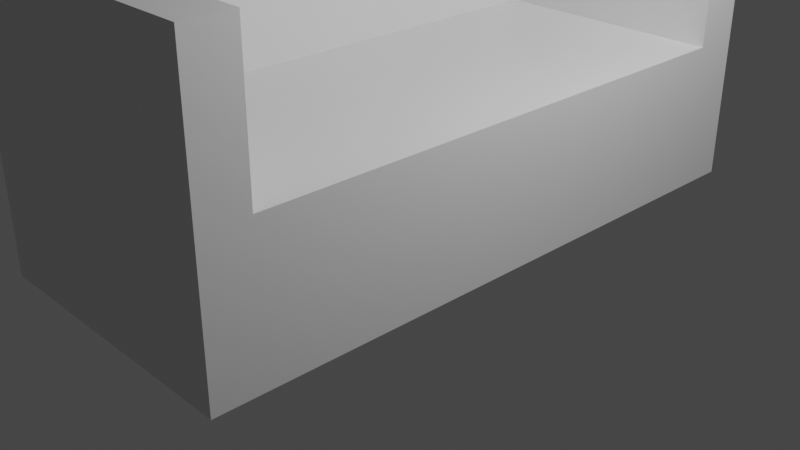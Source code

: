 # Source: Couch.blend  (saved by Blender 2.81.16; exported with 4.5.12 LTS)
import bpy
from mathutils import Matrix  # noqa: F401  (used for matrix-valued properties, if any)

bpy.ops.wm.read_factory_settings(use_empty=True)
scene = bpy.context.scene
scene.name = 'Scene'

# ---- collections
col_collection = bpy.data.collections.new('Collection'); scene.collection.children.link(col_collection)

# ---- materials (node trees are filled in below, after node groups)
mat_material = bpy.data.materials.new('Material')
mat_material.alpha_threshold = 0.0
mat_material.use_transparent_shadow = False
mat_material.line_color = (0.0, 0.0, 0.0, 1.0)

# ---- material node trees
mat_material.use_nodes = True; mat_material.node_tree.nodes.clear()
_N = mat_material.node_tree.nodes; _L = mat_material.node_tree.links
n0 = _N.new('ShaderNodeOutputMaterial'); n0.name = 'Material Output'; n0.location = (300, 300)
n1 = _N.new('ShaderNodeBsdfPrincipled'); n1.name = 'Principled BSDF'; n1.location = (10, 300)
n1.distribution = 'GGX'
n1.subsurface_method = 'BURLEY'
n1.inputs[2].default_value = 0.4
n1.inputs[3].default_value = 1.45
n1.inputs[27].default_value = (0.0, 0.0, 0.0, 1.0)
n1.inputs[28].default_value = 1.0
_L.new(n1.outputs[0], n0.inputs[0])
n0.is_active_output = True

# ---- world
world_world = bpy.data.worlds.new('World'); scene.world = world_world
world_world.use_nodes = True; world_world.node_tree.nodes.clear()
_N = world_world.node_tree.nodes; _L = world_world.node_tree.links
n0 = _N.new('ShaderNodeOutputWorld'); n0.name = 'World Output'; n0.location = (300, 300)
n1 = _N.new('ShaderNodeBackground'); n1.name = 'Background'; n1.location = (10, 300)
n1.inputs[0].default_value = (0.05088, 0.05088, 0.05088, 1.0)
_L.new(n1.outputs[0], n0.inputs[0])
n0.is_active_output = True
world_world.color = (0.05088, 0.05088, 0.05088)
world_world.use_sun_shadow = False
world_world.sun_shadow_jitter_overblur = 0.0

# ---- cameras
cam_camera = bpy.data.cameras.new('Camera')
cam_camera.clip_end = 100.0
cam_camera.ortho_scale = 7.314

# ---- lights
light_light = bpy.data.lights.new('Light', 'POINT')
light_light.transmission_factor = 0.0
light_light.energy = 1000.0
light_light.shadow_soft_size = 0.1
light_light.shadow_maximum_resolution = 0.006
light_light.use_absolute_resolution = True

# ---- meshes
me_cube = bpy.data.meshes.new('Cube')
me_cube.from_pydata([(1.509, 3.334, 3.017), (1.509, 3.334, 0.0), (1.509, -3.334, 3.017), (1.509, -3.334, 0.0), (-1.509, 3.334, 3.017), (-1.509, 3.334, 0.0), (-1.509, -3.334, 3.017), (-1.509, -3.334, 0.0), (1.508, 2.837, 3.017), (1.508, -2.837, 3.017), (-1.052, 2.837, 3.017), (-1.052, -2.837, 3.017), (1.508, 2.837, 1.529), (1.508, -2.837, 1.529), (-1.052, 2.837, 1.529), (-1.052, -2.837, 1.529)], [], [(6, 2, 9, 11), (3, 2, 6, 7), (7, 6, 4, 5), (5, 1, 3, 7), (0, 4, 10, 8), (5, 4, 0, 1), (8, 10, 14, 12), (10, 11, 15, 14), (3, 13, 9, 2), (0, 8, 12, 1), (4, 6, 11, 10), (11, 9, 13, 15), (13, 12, 14, 15), (1, 12, 13, 3)])
_uv = me_cube.uv_layers.new(name='UVMap')
_uv.uv.foreach_set('vector', [0.75, 0.0, 1.0, 3.864e-08, 0.9999, 0.04031, 0.7878, 0.04031, 0.4621, 0.7848, 0.4621, 0.5403, 0.7121, 0.5403, 0.7121, 0.7848, 0.5, 0.5403, 0.25, 0.5403, 0.25, 1.932e-08, 0.5, 0.0, 0.5, 0.0, 0.75, 3.864e-08, 0.75, 0.5403, 0.5, 0.5403, 1.0, 0.5403, 0.75, 0.5403, 0.7878, 0.5, 0.9999, 0.5, 0.2121, 0.7848, 0.2121, 0.5403, 0.4621, 0.5403, 0.4621, 0.7848, 0.9587, 0.5403, 0.9587, 0.7477, 0.8354, 0.7477, 0.8354, 0.5403, 0.7121, 1.0, 0.7121, 0.5403, 0.8354, 0.5403, 0.8354, 1.0, 0.25, 0.0, 0.1233, 0.04031, 0.0, 0.04031, 0.0, 7.727e-08, 1.976e-07, 0.5403, 1.58e-07, 0.5, 0.1233, 0.5, 0.25, 0.5403, 0.75, 0.5403, 0.75, 0.0, 0.7878, 0.04031, 0.7878, 0.5, 0.8354, 0.9551, 0.8354, 0.7477, 0.9587, 0.7477, 0.9587, 0.9551, 0.2121, 0.5403, 0.2121, 1.0, 0.0, 1.0, 3.951e-08, 0.5403, 0.25, 0.5403, 0.1233, 0.5, 0.1233, 0.04031, 0.25, 0.0])
me_cube.materials.append(mat_material)
me_cube.use_remesh_preserve_volume = False
me_cube.use_remesh_preserve_attributes = False
me_cube.use_mirror_vertex_groups = False
me_cube.update()

# ---- objects
ob_cube = bpy.data.objects.new('Cube', me_cube)
ob_light = bpy.data.objects.new('Light', light_light)
ob_camera = bpy.data.objects.new('Camera', cam_camera)

# ---- transforms, parenting, visibility, modifiers, constraints
ob_cube.location = (0.0, 0.0, 0.0)
ob_cube.lock_rotations_4d = False
ob_cube.empty_display_type = 'ARROWS'
ob_cube.lineart.crease_threshold = 0.0
ob_light.location = (4.076, 1.005, 5.904)
ob_light.rotation_euler = (0.6503, 0.05522, 1.866)
ob_light.lock_rotations_4d = False
ob_light.empty_display_type = 'ARROWS'
ob_light.color = (0.0, 0.0, 0.0, 0.0)
ob_light.lineart.crease_threshold = 0.0
ob_camera.location = (7.359, -6.926, 4.958)
ob_camera.rotation_euler = (1.109, 0.0, 0.8149)
ob_camera.lock_rotations_4d = False
ob_camera.empty_display_type = 'ARROWS'
ob_camera.color = (0.0, 0.0, 0.0, 0.0)
ob_camera.display_type = 'WIRE'
ob_camera.lineart.crease_threshold = 0.0

# ---- collection membership
col_collection.objects.link(ob_cube)
col_collection.objects.link(ob_light)
col_collection.objects.link(ob_camera)

# ---- scene / render settings (as saved in the file)
scene.camera = ob_camera
scene.frame_start = 1; scene.frame_end = 250; scene.frame_set(1)
scene.render.engine = 'BLENDER_EEVEE_NEXT'
scene.cycles.use_denoising = False
scene.cycles.samples = 128
scene.cycles.sampling_pattern = 'TABULATED_SOBOL'
scene.cycles.use_adaptive_sampling = False
scene.cycles.use_light_tree = False
scene.view_settings.view_transform = 'Filmic'
bpy.context.view_layer.update()
